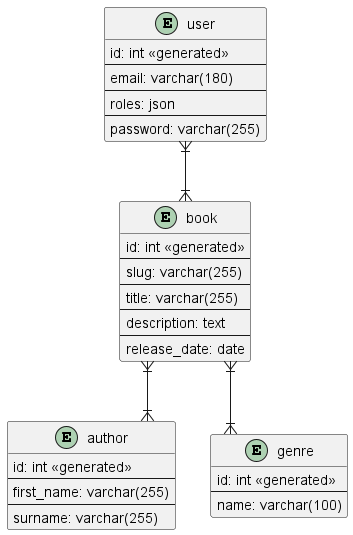

The diagram above was rendered by PlantUML. Its source (embedded in the PNG):
@startuml

' avoid problems with angled crows feet
skinparam linetype ortho


entity user {
	id: int <<generated>>
	--
	email: varchar(180)
	--
	roles: json	
	--
	password: varchar(255)
}

entity book {
	id: int <<generated>>
	--
	slug: varchar(255)
	--
	title: varchar(255)
	--
	description: text
	--
	release_date: date
}

entity author {
	id: int <<generated>>
	--
	first_name: varchar(255)
	--
	surname: varchar(255)
}

entity genre {
	id: int <<generated>>
	--
	name: varchar(100)
}

user }|--|{ book
book }|--|{ genre
book }|--|{ author

@enduml